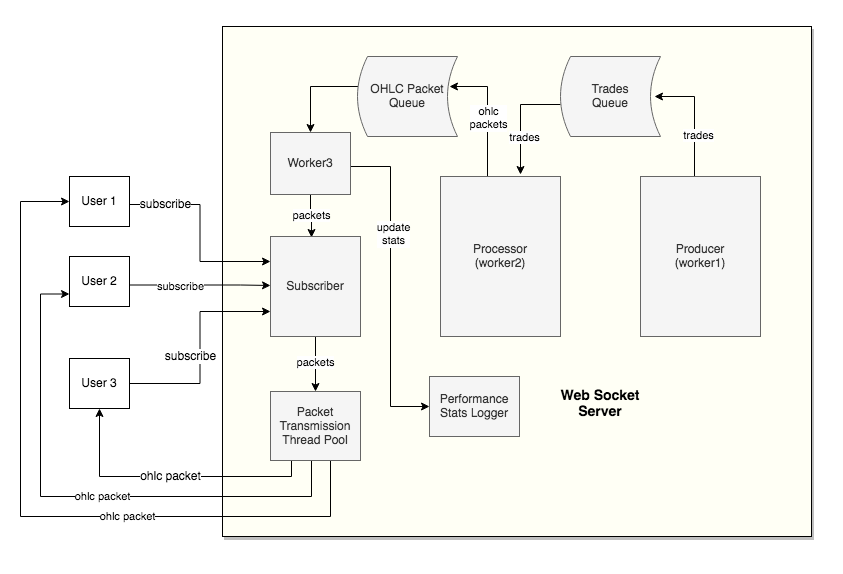

The diagram above was exported from draw.io. Its source (the exported page's mxGraphModel, read from the mxfile embedded in the PNG):
<mxGraphModel dx="1186" dy="684" grid="1" gridSize="10" guides="1" tooltips="1" connect="1" arrows="1" fold="1" page="1" pageScale="1" pageWidth="850" pageHeight="1100" math="0" shadow="0">
  <root>
    <mxCell id="0" />
    <mxCell id="1" parent="0" />
    <mxCell id="GJaohNWSSaItrtnZsNvT-1" value="" style="rounded=0;whiteSpace=wrap;html=1;shadow=1;fillColor=#FFFFF5;" vertex="1" parent="1">
      <mxGeometry x="222" y="80" width="589" height="510" as="geometry" />
    </mxCell>
    <mxCell id="GJaohNWSSaItrtnZsNvT-3" value="" style="edgeStyle=orthogonalEdgeStyle;rounded=0;orthogonalLoop=1;jettySize=auto;html=1;entryX=0.92;entryY=0.375;entryDx=0;entryDy=0;entryPerimeter=0;" edge="1" parent="1" target="GJaohNWSSaItrtnZsNvT-8">
      <mxGeometry relative="1" as="geometry">
        <mxPoint x="487" y="230" as="sourcePoint" />
        <mxPoint x="444" y="140" as="targetPoint" />
        <Array as="points">
          <mxPoint x="487" y="140" />
        </Array>
      </mxGeometry>
    </mxCell>
    <mxCell id="GJaohNWSSaItrtnZsNvT-47" value="&lt;div&gt;ohlc&lt;/div&gt;&lt;div&gt;packets&lt;/div&gt;" style="edgeLabel;html=1;align=center;verticalAlign=middle;resizable=0;points=[];" vertex="1" connectable="0" parent="GJaohNWSSaItrtnZsNvT-3">
      <mxGeometry x="-0.0827" relative="1" as="geometry">
        <mxPoint as="offset" />
      </mxGeometry>
    </mxCell>
    <mxCell id="GJaohNWSSaItrtnZsNvT-4" value="Processor&lt;br&gt;(worker2)" style="rounded=0;whiteSpace=wrap;html=1;fillColor=#f5f5f5;strokeColor=#666666;fontColor=#333333;" vertex="1" parent="1">
      <mxGeometry x="440" y="230" width="120" height="160" as="geometry" />
    </mxCell>
    <mxCell id="GJaohNWSSaItrtnZsNvT-5" value="" style="edgeStyle=orthogonalEdgeStyle;rounded=0;orthogonalLoop=1;jettySize=auto;html=1;entryX=1;entryY=0.5;entryDx=0;entryDy=0;" edge="1" parent="1">
      <mxGeometry relative="1" as="geometry">
        <mxPoint x="694" y="230" as="sourcePoint" />
        <mxPoint x="654" y="150" as="targetPoint" />
        <Array as="points">
          <mxPoint x="694" y="150" />
        </Array>
      </mxGeometry>
    </mxCell>
    <mxCell id="GJaohNWSSaItrtnZsNvT-46" value="trades" style="edgeLabel;html=1;align=center;verticalAlign=middle;resizable=0;points=[];" vertex="1" connectable="0" parent="GJaohNWSSaItrtnZsNvT-5">
      <mxGeometry x="-0.3" y="-3" relative="1" as="geometry">
        <mxPoint as="offset" />
      </mxGeometry>
    </mxCell>
    <mxCell id="GJaohNWSSaItrtnZsNvT-6" value="Producer&lt;br&gt;(worker1)" style="rounded=0;whiteSpace=wrap;html=1;fillColor=#f5f5f5;strokeColor=#666666;fontColor=#333333;" vertex="1" parent="1">
      <mxGeometry x="640" y="230" width="120" height="160" as="geometry" />
    </mxCell>
    <mxCell id="GJaohNWSSaItrtnZsNvT-7" value="" style="edgeStyle=orthogonalEdgeStyle;rounded=0;orthogonalLoop=1;jettySize=auto;html=1;" edge="1" parent="1" target="GJaohNWSSaItrtnZsNvT-29">
      <mxGeometry relative="1" as="geometry">
        <mxPoint x="390" y="140" as="sourcePoint" />
        <mxPoint x="318" y="240" as="targetPoint" />
      </mxGeometry>
    </mxCell>
    <mxCell id="GJaohNWSSaItrtnZsNvT-8" value="OHLC Packet&lt;br&gt;Queue" style="shape=dataStorage;whiteSpace=wrap;html=1;fillColor=#f5f5f5;strokeColor=#666666;fontColor=#333333;" vertex="1" parent="1">
      <mxGeometry x="357" y="110" width="100" height="80" as="geometry" />
    </mxCell>
    <mxCell id="GJaohNWSSaItrtnZsNvT-9" value="" style="edgeStyle=orthogonalEdgeStyle;rounded=0;orthogonalLoop=1;jettySize=auto;html=1;" edge="1" parent="1">
      <mxGeometry relative="1" as="geometry">
        <mxPoint x="560" y="158" as="sourcePoint" />
        <mxPoint x="520" y="228" as="targetPoint" />
      </mxGeometry>
    </mxCell>
    <mxCell id="GJaohNWSSaItrtnZsNvT-45" value="trades" style="edgeLabel;html=1;align=center;verticalAlign=middle;resizable=0;points=[];" vertex="1" connectable="0" parent="GJaohNWSSaItrtnZsNvT-9">
      <mxGeometry x="0.3091" y="3" relative="1" as="geometry">
        <mxPoint as="offset" />
      </mxGeometry>
    </mxCell>
    <mxCell id="GJaohNWSSaItrtnZsNvT-10" value="Trades&lt;br&gt;Queue" style="shape=dataStorage;whiteSpace=wrap;html=1;fillColor=#f5f5f5;strokeColor=#666666;fontColor=#333333;" vertex="1" parent="1">
      <mxGeometry x="560" y="110" width="100" height="80" as="geometry" />
    </mxCell>
    <mxCell id="GJaohNWSSaItrtnZsNvT-12" style="edgeStyle=orthogonalEdgeStyle;rounded=0;orthogonalLoop=1;jettySize=auto;html=1;exitX=1;exitY=0.25;exitDx=0;exitDy=0;entryX=0;entryY=0.25;entryDx=0;entryDy=0;" edge="1" parent="1" target="GJaohNWSSaItrtnZsNvT-34">
      <mxGeometry relative="1" as="geometry">
        <mxPoint x="129" y="258" as="sourcePoint" />
        <mxPoint x="249" y="258" as="targetPoint" />
      </mxGeometry>
    </mxCell>
    <mxCell id="GJaohNWSSaItrtnZsNvT-13" value="subscribe" style="text;html=1;resizable=0;points=[];align=center;verticalAlign=middle;labelBackgroundColor=#ffffff;" vertex="1" connectable="0" parent="GJaohNWSSaItrtnZsNvT-12">
      <mxGeometry x="-0.0167" y="2" relative="1" as="geometry">
        <mxPoint x="-37" y="-27" as="offset" />
      </mxGeometry>
    </mxCell>
    <mxCell id="GJaohNWSSaItrtnZsNvT-14" value="User 1" style="rounded=0;whiteSpace=wrap;html=1;" vertex="1" parent="1">
      <mxGeometry x="69" y="230" width="60" height="50" as="geometry" />
    </mxCell>
    <mxCell id="GJaohNWSSaItrtnZsNvT-17" value="User 2" style="rounded=0;whiteSpace=wrap;html=1;" vertex="1" parent="1">
      <mxGeometry x="69" y="310" width="60" height="50" as="geometry" />
    </mxCell>
    <mxCell id="GJaohNWSSaItrtnZsNvT-18" style="edgeStyle=orthogonalEdgeStyle;rounded=0;orthogonalLoop=1;jettySize=auto;html=1;exitX=1;exitY=0.5;exitDx=0;exitDy=0;entryX=0;entryY=0.75;entryDx=0;entryDy=0;" edge="1" parent="1" source="GJaohNWSSaItrtnZsNvT-20" target="GJaohNWSSaItrtnZsNvT-34">
      <mxGeometry relative="1" as="geometry">
        <mxPoint x="249" y="436.96000000000004" as="targetPoint" />
      </mxGeometry>
    </mxCell>
    <mxCell id="GJaohNWSSaItrtnZsNvT-19" value="subscribe" style="text;html=1;resizable=0;points=[];align=center;verticalAlign=middle;labelBackgroundColor=#ffffff;" vertex="1" connectable="0" parent="GJaohNWSSaItrtnZsNvT-18">
      <mxGeometry x="-0.05" y="3" relative="1" as="geometry">
        <mxPoint x="-7" y="3" as="offset" />
      </mxGeometry>
    </mxCell>
    <mxCell id="GJaohNWSSaItrtnZsNvT-20" value="User 3" style="rounded=0;whiteSpace=wrap;html=1;" vertex="1" parent="1">
      <mxGeometry x="69" y="412" width="60" height="50" as="geometry" />
    </mxCell>
    <mxCell id="GJaohNWSSaItrtnZsNvT-21" value="ohlc packet" style="edgeStyle=orthogonalEdgeStyle;rounded=0;orthogonalLoop=1;jettySize=auto;html=1;exitX=0.75;exitY=1;exitDx=0;exitDy=0;entryX=0;entryY=0.5;entryDx=0;entryDy=0;" edge="1" parent="1" source="GJaohNWSSaItrtnZsNvT-25" target="GJaohNWSSaItrtnZsNvT-14">
      <mxGeometry x="-0.1374" relative="1" as="geometry">
        <Array as="points">
          <mxPoint x="338" y="469" />
          <mxPoint x="330" y="469" />
          <mxPoint x="330" y="570" />
          <mxPoint x="20" y="570" />
          <mxPoint x="20" y="255" />
        </Array>
        <mxPoint as="offset" />
      </mxGeometry>
    </mxCell>
    <mxCell id="GJaohNWSSaItrtnZsNvT-22" value="ohlc packet" style="edgeStyle=orthogonalEdgeStyle;rounded=0;orthogonalLoop=1;jettySize=auto;html=1;exitX=0.5;exitY=1;exitDx=0;exitDy=0;entryX=0;entryY=0.75;entryDx=0;entryDy=0;" edge="1" parent="1" source="GJaohNWSSaItrtnZsNvT-25" target="GJaohNWSSaItrtnZsNvT-17">
      <mxGeometry relative="1" as="geometry">
        <Array as="points">
          <mxPoint x="315" y="492" />
          <mxPoint x="311" y="492" />
          <mxPoint x="311" y="550" />
          <mxPoint x="40" y="550" />
          <mxPoint x="40" y="348" />
        </Array>
      </mxGeometry>
    </mxCell>
    <mxCell id="GJaohNWSSaItrtnZsNvT-23" style="edgeStyle=orthogonalEdgeStyle;rounded=0;orthogonalLoop=1;jettySize=auto;html=1;exitX=0.25;exitY=1;exitDx=0;exitDy=0;entryX=0.5;entryY=1;entryDx=0;entryDy=0;" edge="1" parent="1" source="GJaohNWSSaItrtnZsNvT-25" target="GJaohNWSSaItrtnZsNvT-20">
      <mxGeometry relative="1" as="geometry">
        <Array as="points">
          <mxPoint x="293" y="492" />
          <mxPoint x="291" y="492" />
          <mxPoint x="291" y="530" />
          <mxPoint x="99" y="530" />
        </Array>
      </mxGeometry>
    </mxCell>
    <mxCell id="GJaohNWSSaItrtnZsNvT-24" value="ohlc packet" style="text;html=1;resizable=0;points=[];align=center;verticalAlign=middle;labelBackgroundColor=#ffffff;" vertex="1" connectable="0" parent="GJaohNWSSaItrtnZsNvT-23">
      <mxGeometry x="0.0038" y="-1" relative="1" as="geometry">
        <mxPoint x="-22" as="offset" />
      </mxGeometry>
    </mxCell>
    <mxCell id="GJaohNWSSaItrtnZsNvT-25" value="Packet Transmission&lt;br&gt;Thread Pool" style="rounded=0;whiteSpace=wrap;html=1;fillColor=#f5f5f5;strokeColor=#666666;fontColor=#333333;" vertex="1" parent="1">
      <mxGeometry x="270" y="445" width="90" height="69" as="geometry" />
    </mxCell>
    <mxCell id="GJaohNWSSaItrtnZsNvT-26" value="&lt;b&gt;&lt;font style=&quot;font-size: 14px&quot;&gt;Web Socket Server&lt;/font&gt;&lt;/b&gt;" style="text;html=1;strokeColor=none;fillColor=none;align=center;verticalAlign=middle;whiteSpace=wrap;rounded=0;shadow=0;" vertex="1" parent="1">
      <mxGeometry x="550" y="444" width="100" height="28" as="geometry" />
    </mxCell>
    <mxCell id="GJaohNWSSaItrtnZsNvT-27" value="Performance Stats Logger" style="rounded=0;whiteSpace=wrap;html=1;fillColor=#f5f5f5;strokeColor=#666666;fontColor=#333333;" vertex="1" parent="1">
      <mxGeometry x="429" y="430" width="90" height="60" as="geometry" />
    </mxCell>
    <mxCell id="GJaohNWSSaItrtnZsNvT-30" style="edgeStyle=orthogonalEdgeStyle;rounded=0;orthogonalLoop=1;jettySize=auto;html=1;exitX=1;exitY=0.5;exitDx=0;exitDy=0;entryX=0;entryY=0.5;entryDx=0;entryDy=0;" edge="1" parent="1" source="GJaohNWSSaItrtnZsNvT-29" target="GJaohNWSSaItrtnZsNvT-27">
      <mxGeometry relative="1" as="geometry">
        <Array as="points">
          <mxPoint x="350" y="220" />
          <mxPoint x="390" y="220" />
          <mxPoint x="390" y="460" />
        </Array>
      </mxGeometry>
    </mxCell>
    <mxCell id="GJaohNWSSaItrtnZsNvT-44" value="&lt;div&gt;update &lt;br&gt;&lt;/div&gt;&lt;div&gt;stats&lt;/div&gt;" style="edgeLabel;html=1;align=center;verticalAlign=middle;resizable=0;points=[];" vertex="1" connectable="0" parent="GJaohNWSSaItrtnZsNvT-30">
      <mxGeometry x="-0.354" y="2" relative="1" as="geometry">
        <mxPoint y="6" as="offset" />
      </mxGeometry>
    </mxCell>
    <mxCell id="GJaohNWSSaItrtnZsNvT-36" style="edgeStyle=orthogonalEdgeStyle;rounded=0;orthogonalLoop=1;jettySize=auto;html=1;entryX=0.667;entryY=0.04;entryDx=0;entryDy=0;entryPerimeter=0;" edge="1" parent="1" source="GJaohNWSSaItrtnZsNvT-29">
      <mxGeometry relative="1" as="geometry">
        <mxPoint x="311" y="241" as="sourcePoint" />
        <mxPoint x="311.03" y="291" as="targetPoint" />
      </mxGeometry>
    </mxCell>
    <mxCell id="GJaohNWSSaItrtnZsNvT-37" value="packets" style="edgeLabel;html=1;align=center;verticalAlign=middle;resizable=0;points=[];" vertex="1" connectable="0" parent="GJaohNWSSaItrtnZsNvT-36">
      <mxGeometry x="-0.08" relative="1" as="geometry">
        <mxPoint as="offset" />
      </mxGeometry>
    </mxCell>
    <mxCell id="GJaohNWSSaItrtnZsNvT-29" value="Worker3" style="rounded=0;whiteSpace=wrap;html=1;fillColor=#f5f5f5;strokeColor=#666666;fontColor=#333333;" vertex="1" parent="1">
      <mxGeometry x="270" y="186" width="80" height="62" as="geometry" />
    </mxCell>
    <mxCell id="GJaohNWSSaItrtnZsNvT-38" style="edgeStyle=orthogonalEdgeStyle;rounded=0;orthogonalLoop=1;jettySize=auto;html=1;exitX=0.5;exitY=1;exitDx=0;exitDy=0;entryX=0.5;entryY=0;entryDx=0;entryDy=0;" edge="1" parent="1" source="GJaohNWSSaItrtnZsNvT-34" target="GJaohNWSSaItrtnZsNvT-25">
      <mxGeometry relative="1" as="geometry" />
    </mxCell>
    <mxCell id="GJaohNWSSaItrtnZsNvT-43" value="packets" style="edgeLabel;html=1;align=center;verticalAlign=middle;resizable=0;points=[];" vertex="1" connectable="0" parent="GJaohNWSSaItrtnZsNvT-38">
      <mxGeometry x="-0.2083" y="-1" relative="1" as="geometry">
        <mxPoint y="3" as="offset" />
      </mxGeometry>
    </mxCell>
    <mxCell id="GJaohNWSSaItrtnZsNvT-34" value="Subscriber" style="rounded=0;whiteSpace=wrap;html=1;fillColor=#f5f5f5;strokeColor=#666666;fontColor=#333333;" vertex="1" parent="1">
      <mxGeometry x="270" y="290" width="90" height="100" as="geometry" />
    </mxCell>
    <mxCell id="GJaohNWSSaItrtnZsNvT-41" style="edgeStyle=orthogonalEdgeStyle;rounded=0;orthogonalLoop=1;jettySize=auto;html=1;exitX=1;exitY=0.25;exitDx=0;exitDy=0;" edge="1" parent="1">
      <mxGeometry relative="1" as="geometry">
        <mxPoint x="129" y="338.5" as="sourcePoint" />
        <mxPoint x="270" y="339" as="targetPoint" />
        <Array as="points">
          <mxPoint x="240" y="339" />
          <mxPoint x="240" y="339" />
        </Array>
      </mxGeometry>
    </mxCell>
    <mxCell id="GJaohNWSSaItrtnZsNvT-42" value="subscribe" style="edgeLabel;html=1;align=center;verticalAlign=middle;resizable=0;points=[];" vertex="1" connectable="0" parent="GJaohNWSSaItrtnZsNvT-41">
      <mxGeometry x="-0.2908" relative="1" as="geometry">
        <mxPoint y="1" as="offset" />
      </mxGeometry>
    </mxCell>
    <mxCell id="GJaohNWSSaItrtnZsNvT-49" value="" style="rounded=0;whiteSpace=wrap;html=1;shadow=1;fillColor=none;strokeColor=none;" vertex="1" parent="1">
      <mxGeometry y="54" width="840" height="570" as="geometry" />
    </mxCell>
  </root>
</mxGraphModel>